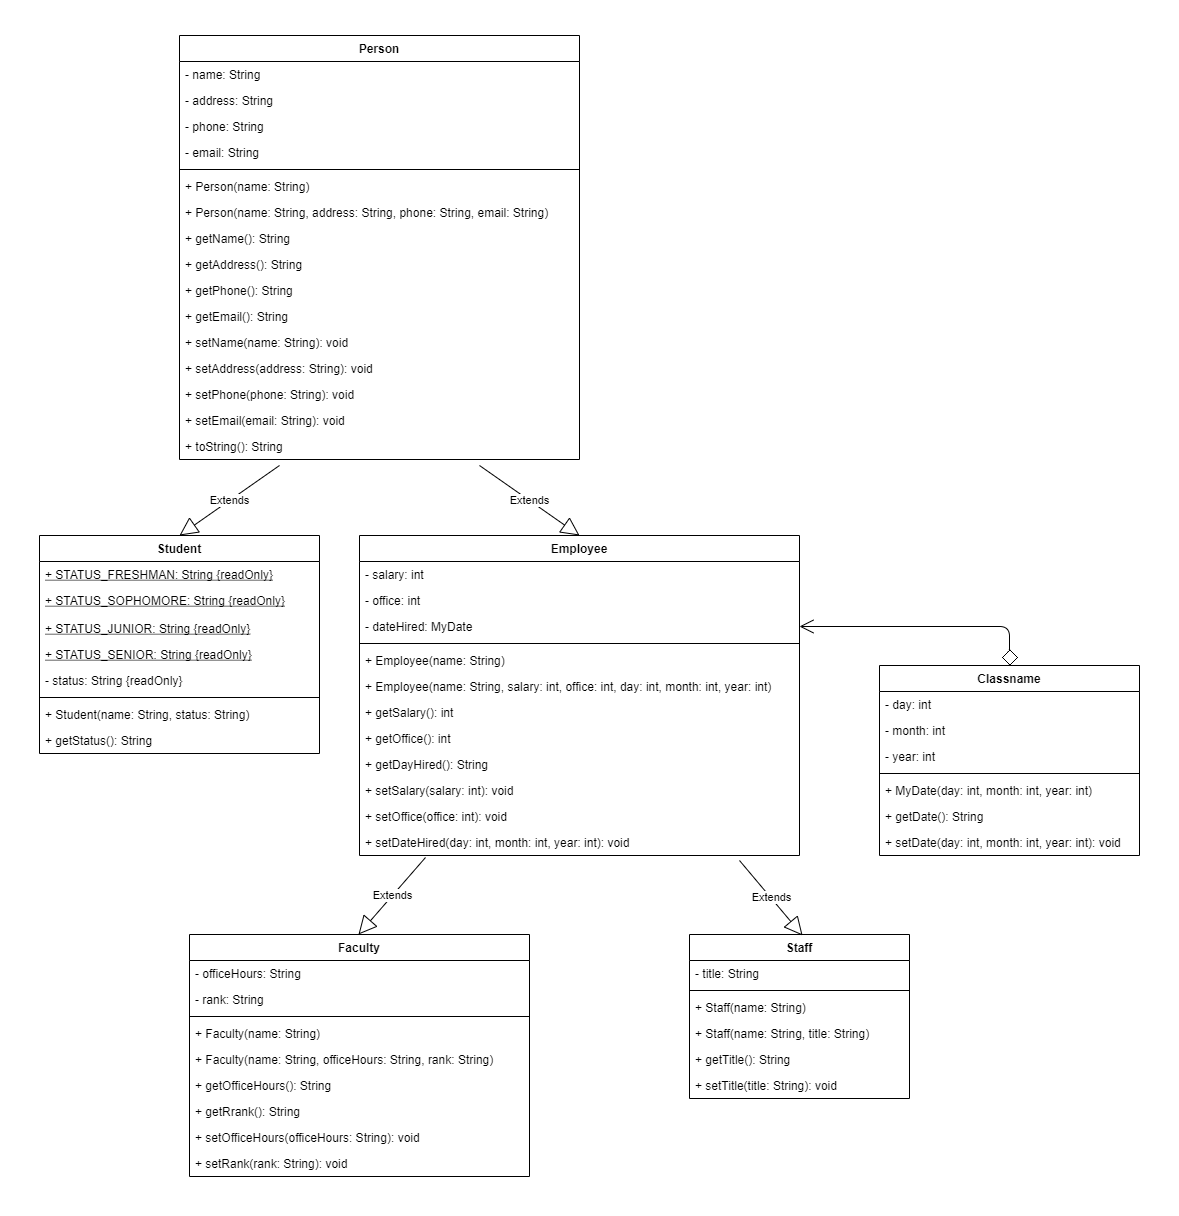

The diagram above was exported from draw.io. Its source (the exported page's mxGraphModel, read from the mxfile embedded in the PNG):
<mxGraphModel dx="820" dy="478" grid="1" gridSize="10" guides="1" tooltips="1" connect="0" arrows="1" fold="1" page="1" pageScale="1" pageWidth="100000" pageHeight="100000" math="0" shadow="0">
  <root>
    <mxCell id="0" />
    <mxCell id="1" parent="0" />
    <mxCell id="2" value="Person" style="swimlane;fontStyle=1;align=center;verticalAlign=top;childLayout=stackLayout;horizontal=1;startSize=26;horizontalStack=0;resizeParent=1;resizeParentMax=0;resizeLast=0;collapsible=1;marginBottom=0;" parent="1" vertex="1">
      <mxGeometry x="340" y="210" width="400" height="424" as="geometry" />
    </mxCell>
    <mxCell id="3" value="- name: String" style="text;strokeColor=none;fillColor=none;align=left;verticalAlign=top;spacingLeft=4;spacingRight=4;overflow=hidden;rotatable=0;points=[[0,0.5],[1,0.5]];portConstraint=eastwest;" parent="2" vertex="1">
      <mxGeometry y="26" width="400" height="26" as="geometry" />
    </mxCell>
    <mxCell id="6" value="- address: String" style="text;strokeColor=none;fillColor=none;align=left;verticalAlign=top;spacingLeft=4;spacingRight=4;overflow=hidden;rotatable=0;points=[[0,0.5],[1,0.5]];portConstraint=eastwest;" vertex="1" parent="2">
      <mxGeometry y="52" width="400" height="26" as="geometry" />
    </mxCell>
    <mxCell id="7" value="- phone: String" style="text;strokeColor=none;fillColor=none;align=left;verticalAlign=top;spacingLeft=4;spacingRight=4;overflow=hidden;rotatable=0;points=[[0,0.5],[1,0.5]];portConstraint=eastwest;" vertex="1" parent="2">
      <mxGeometry y="78" width="400" height="26" as="geometry" />
    </mxCell>
    <mxCell id="8" value="- email: String" style="text;strokeColor=none;fillColor=none;align=left;verticalAlign=top;spacingLeft=4;spacingRight=4;overflow=hidden;rotatable=0;points=[[0,0.5],[1,0.5]];portConstraint=eastwest;" vertex="1" parent="2">
      <mxGeometry y="104" width="400" height="26" as="geometry" />
    </mxCell>
    <mxCell id="4" value="" style="line;strokeWidth=1;fillColor=none;align=left;verticalAlign=middle;spacingTop=-1;spacingLeft=3;spacingRight=3;rotatable=0;labelPosition=right;points=[];portConstraint=eastwest;" parent="2" vertex="1">
      <mxGeometry y="130" width="400" height="8" as="geometry" />
    </mxCell>
    <mxCell id="5" value="+ Person(name: String)" style="text;strokeColor=none;fillColor=none;align=left;verticalAlign=top;spacingLeft=4;spacingRight=4;overflow=hidden;rotatable=0;points=[[0,0.5],[1,0.5]];portConstraint=eastwest;" parent="2" vertex="1">
      <mxGeometry y="138" width="400" height="26" as="geometry" />
    </mxCell>
    <mxCell id="9" value="+ Person(name: String, address: String, phone: String, email: String)" style="text;strokeColor=none;fillColor=none;align=left;verticalAlign=top;spacingLeft=4;spacingRight=4;overflow=hidden;rotatable=0;points=[[0,0.5],[1,0.5]];portConstraint=eastwest;" vertex="1" parent="2">
      <mxGeometry y="164" width="400" height="26" as="geometry" />
    </mxCell>
    <mxCell id="10" value="+ getName(): String" style="text;strokeColor=none;fillColor=none;align=left;verticalAlign=top;spacingLeft=4;spacingRight=4;overflow=hidden;rotatable=0;points=[[0,0.5],[1,0.5]];portConstraint=eastwest;" vertex="1" parent="2">
      <mxGeometry y="190" width="400" height="26" as="geometry" />
    </mxCell>
    <mxCell id="11" value="+ getAddress(): String" style="text;strokeColor=none;fillColor=none;align=left;verticalAlign=top;spacingLeft=4;spacingRight=4;overflow=hidden;rotatable=0;points=[[0,0.5],[1,0.5]];portConstraint=eastwest;" vertex="1" parent="2">
      <mxGeometry y="216" width="400" height="26" as="geometry" />
    </mxCell>
    <mxCell id="12" value="+ getPhone(): String" style="text;strokeColor=none;fillColor=none;align=left;verticalAlign=top;spacingLeft=4;spacingRight=4;overflow=hidden;rotatable=0;points=[[0,0.5],[1,0.5]];portConstraint=eastwest;" vertex="1" parent="2">
      <mxGeometry y="242" width="400" height="26" as="geometry" />
    </mxCell>
    <mxCell id="13" value="+ getEmail(): String" style="text;strokeColor=none;fillColor=none;align=left;verticalAlign=top;spacingLeft=4;spacingRight=4;overflow=hidden;rotatable=0;points=[[0,0.5],[1,0.5]];portConstraint=eastwest;" vertex="1" parent="2">
      <mxGeometry y="268" width="400" height="26" as="geometry" />
    </mxCell>
    <mxCell id="14" value="+ setName(name: String): void" style="text;strokeColor=none;fillColor=none;align=left;verticalAlign=top;spacingLeft=4;spacingRight=4;overflow=hidden;rotatable=0;points=[[0,0.5],[1,0.5]];portConstraint=eastwest;" vertex="1" parent="2">
      <mxGeometry y="294" width="400" height="26" as="geometry" />
    </mxCell>
    <mxCell id="15" value="+ setAddress(address: String): void" style="text;strokeColor=none;fillColor=none;align=left;verticalAlign=top;spacingLeft=4;spacingRight=4;overflow=hidden;rotatable=0;points=[[0,0.5],[1,0.5]];portConstraint=eastwest;" vertex="1" parent="2">
      <mxGeometry y="320" width="400" height="26" as="geometry" />
    </mxCell>
    <mxCell id="16" value="+ setPhone(phone: String): void" style="text;strokeColor=none;fillColor=none;align=left;verticalAlign=top;spacingLeft=4;spacingRight=4;overflow=hidden;rotatable=0;points=[[0,0.5],[1,0.5]];portConstraint=eastwest;" vertex="1" parent="2">
      <mxGeometry y="346" width="400" height="26" as="geometry" />
    </mxCell>
    <mxCell id="17" value="+ setEmail(email: String): void" style="text;strokeColor=none;fillColor=none;align=left;verticalAlign=top;spacingLeft=4;spacingRight=4;overflow=hidden;rotatable=0;points=[[0,0.5],[1,0.5]];portConstraint=eastwest;" vertex="1" parent="2">
      <mxGeometry y="372" width="400" height="26" as="geometry" />
    </mxCell>
    <mxCell id="18" value="+ toString(): String" style="text;strokeColor=none;fillColor=none;align=left;verticalAlign=top;spacingLeft=4;spacingRight=4;overflow=hidden;rotatable=0;points=[[0,0.5],[1,0.5]];portConstraint=eastwest;" vertex="1" parent="2">
      <mxGeometry y="398" width="400" height="26" as="geometry" />
    </mxCell>
    <mxCell id="19" value="Employee" style="swimlane;fontStyle=1;align=center;verticalAlign=top;childLayout=stackLayout;horizontal=1;startSize=26;horizontalStack=0;resizeParent=1;resizeParentMax=0;resizeLast=0;collapsible=1;marginBottom=0;" vertex="1" parent="1">
      <mxGeometry x="520" y="710" width="440" height="320" as="geometry" />
    </mxCell>
    <mxCell id="20" value="- salary: int" style="text;strokeColor=none;fillColor=none;align=left;verticalAlign=top;spacingLeft=4;spacingRight=4;overflow=hidden;rotatable=0;points=[[0,0.5],[1,0.5]];portConstraint=eastwest;" vertex="1" parent="19">
      <mxGeometry y="26" width="440" height="26" as="geometry" />
    </mxCell>
    <mxCell id="37" value="- office: int" style="text;strokeColor=none;fillColor=none;align=left;verticalAlign=top;spacingLeft=4;spacingRight=4;overflow=hidden;rotatable=0;points=[[0,0.5],[1,0.5]];portConstraint=eastwest;" vertex="1" parent="19">
      <mxGeometry y="52" width="440" height="26" as="geometry" />
    </mxCell>
    <mxCell id="38" value="- dateHired: MyDate" style="text;strokeColor=none;fillColor=none;align=left;verticalAlign=top;spacingLeft=4;spacingRight=4;overflow=hidden;rotatable=0;points=[[0,0.5],[1,0.5]];portConstraint=eastwest;" vertex="1" parent="19">
      <mxGeometry y="78" width="440" height="26" as="geometry" />
    </mxCell>
    <mxCell id="21" value="" style="line;strokeWidth=1;fillColor=none;align=left;verticalAlign=middle;spacingTop=-1;spacingLeft=3;spacingRight=3;rotatable=0;labelPosition=right;points=[];portConstraint=eastwest;" vertex="1" parent="19">
      <mxGeometry y="104" width="440" height="8" as="geometry" />
    </mxCell>
    <mxCell id="22" value="+ Employee(name: String)" style="text;strokeColor=none;fillColor=none;align=left;verticalAlign=top;spacingLeft=4;spacingRight=4;overflow=hidden;rotatable=0;points=[[0,0.5],[1,0.5]];portConstraint=eastwest;" vertex="1" parent="19">
      <mxGeometry y="112" width="440" height="26" as="geometry" />
    </mxCell>
    <mxCell id="39" value="+ Employee(name: String, salary: int, office: int, day: int, month: int, year: int)" style="text;strokeColor=none;fillColor=none;align=left;verticalAlign=top;spacingLeft=4;spacingRight=4;overflow=hidden;rotatable=0;points=[[0,0.5],[1,0.5]];portConstraint=eastwest;" vertex="1" parent="19">
      <mxGeometry y="138" width="440" height="26" as="geometry" />
    </mxCell>
    <mxCell id="40" value="+ getSalary(): int" style="text;strokeColor=none;fillColor=none;align=left;verticalAlign=top;spacingLeft=4;spacingRight=4;overflow=hidden;rotatable=0;points=[[0,0.5],[1,0.5]];portConstraint=eastwest;" vertex="1" parent="19">
      <mxGeometry y="164" width="440" height="26" as="geometry" />
    </mxCell>
    <mxCell id="41" value="+ getOffice(): int" style="text;strokeColor=none;fillColor=none;align=left;verticalAlign=top;spacingLeft=4;spacingRight=4;overflow=hidden;rotatable=0;points=[[0,0.5],[1,0.5]];portConstraint=eastwest;" vertex="1" parent="19">
      <mxGeometry y="190" width="440" height="26" as="geometry" />
    </mxCell>
    <mxCell id="42" value="+ getDayHired(): String" style="text;strokeColor=none;fillColor=none;align=left;verticalAlign=top;spacingLeft=4;spacingRight=4;overflow=hidden;rotatable=0;points=[[0,0.5],[1,0.5]];portConstraint=eastwest;" vertex="1" parent="19">
      <mxGeometry y="216" width="440" height="26" as="geometry" />
    </mxCell>
    <mxCell id="43" value="+ setSalary(salary: int): void" style="text;strokeColor=none;fillColor=none;align=left;verticalAlign=top;spacingLeft=4;spacingRight=4;overflow=hidden;rotatable=0;points=[[0,0.5],[1,0.5]];portConstraint=eastwest;" vertex="1" parent="19">
      <mxGeometry y="242" width="440" height="26" as="geometry" />
    </mxCell>
    <mxCell id="44" value="+ setOffice(office: int): void" style="text;strokeColor=none;fillColor=none;align=left;verticalAlign=top;spacingLeft=4;spacingRight=4;overflow=hidden;rotatable=0;points=[[0,0.5],[1,0.5]];portConstraint=eastwest;" vertex="1" parent="19">
      <mxGeometry y="268" width="440" height="26" as="geometry" />
    </mxCell>
    <mxCell id="45" value="+ setDateHired(day: int, month: int, year: int): void" style="text;strokeColor=none;fillColor=none;align=left;verticalAlign=top;spacingLeft=4;spacingRight=4;overflow=hidden;rotatable=0;points=[[0,0.5],[1,0.5]];portConstraint=eastwest;" vertex="1" parent="19">
      <mxGeometry y="294" width="440" height="26" as="geometry" />
    </mxCell>
    <mxCell id="23" value="Student" style="swimlane;fontStyle=1;align=center;verticalAlign=top;childLayout=stackLayout;horizontal=1;startSize=26;horizontalStack=0;resizeParent=1;resizeParentMax=0;resizeLast=0;collapsible=1;marginBottom=0;" vertex="1" parent="1">
      <mxGeometry x="200" y="710" width="280" height="218" as="geometry" />
    </mxCell>
    <mxCell id="24" value="+ STATUS_FRESHMAN: String {readOnly}" style="text;strokeColor=none;fillColor=none;align=left;verticalAlign=top;spacingLeft=4;spacingRight=4;overflow=hidden;rotatable=0;points=[[0,0.5],[1,0.5]];portConstraint=eastwest;fontStyle=4" vertex="1" parent="23">
      <mxGeometry y="26" width="280" height="26" as="geometry" />
    </mxCell>
    <mxCell id="30" value="+ STATUS_SOPHOMORE: String {readOnly}" style="text;strokeColor=none;fillColor=none;align=left;verticalAlign=top;spacingLeft=4;spacingRight=4;overflow=hidden;rotatable=0;points=[[0,0.5],[1,0.5]];portConstraint=eastwest;fontStyle=4" vertex="1" parent="23">
      <mxGeometry y="52" width="280" height="28" as="geometry" />
    </mxCell>
    <mxCell id="31" value="+ STATUS_JUNIOR: String {readOnly}" style="text;strokeColor=none;fillColor=none;align=left;verticalAlign=top;spacingLeft=4;spacingRight=4;overflow=hidden;rotatable=0;points=[[0,0.5],[1,0.5]];portConstraint=eastwest;fontStyle=4" vertex="1" parent="23">
      <mxGeometry y="80" width="280" height="26" as="geometry" />
    </mxCell>
    <mxCell id="32" value="+ STATUS_SENIOR: String {readOnly}" style="text;strokeColor=none;fillColor=none;align=left;verticalAlign=top;spacingLeft=4;spacingRight=4;overflow=hidden;rotatable=0;points=[[0,0.5],[1,0.5]];portConstraint=eastwest;fontStyle=4" vertex="1" parent="23">
      <mxGeometry y="106" width="280" height="26" as="geometry" />
    </mxCell>
    <mxCell id="33" value="- status: String {readOnly}" style="text;strokeColor=none;fillColor=none;align=left;verticalAlign=top;spacingLeft=4;spacingRight=4;overflow=hidden;rotatable=0;points=[[0,0.5],[1,0.5]];portConstraint=eastwest;" vertex="1" parent="23">
      <mxGeometry y="132" width="280" height="26" as="geometry" />
    </mxCell>
    <mxCell id="25" value="" style="line;strokeWidth=1;fillColor=none;align=left;verticalAlign=middle;spacingTop=-1;spacingLeft=3;spacingRight=3;rotatable=0;labelPosition=right;points=[];portConstraint=eastwest;" vertex="1" parent="23">
      <mxGeometry y="158" width="280" height="8" as="geometry" />
    </mxCell>
    <mxCell id="26" value="+ Student(name: String, status: String)" style="text;strokeColor=none;fillColor=none;align=left;verticalAlign=top;spacingLeft=4;spacingRight=4;overflow=hidden;rotatable=0;points=[[0,0.5],[1,0.5]];portConstraint=eastwest;" vertex="1" parent="23">
      <mxGeometry y="166" width="280" height="26" as="geometry" />
    </mxCell>
    <mxCell id="34" value="+ getStatus(): String" style="text;strokeColor=none;fillColor=none;align=left;verticalAlign=top;spacingLeft=4;spacingRight=4;overflow=hidden;rotatable=0;points=[[0,0.5],[1,0.5]];portConstraint=eastwest;" vertex="1" parent="23">
      <mxGeometry y="192" width="280" height="26" as="geometry" />
    </mxCell>
    <mxCell id="46" value="Classname" style="swimlane;fontStyle=1;align=center;verticalAlign=top;childLayout=stackLayout;horizontal=1;startSize=26;horizontalStack=0;resizeParent=1;resizeParentMax=0;resizeLast=0;collapsible=1;marginBottom=0;" vertex="1" parent="1">
      <mxGeometry x="1040" y="840" width="260" height="190" as="geometry" />
    </mxCell>
    <mxCell id="47" value="- day: int" style="text;strokeColor=none;fillColor=none;align=left;verticalAlign=top;spacingLeft=4;spacingRight=4;overflow=hidden;rotatable=0;points=[[0,0.5],[1,0.5]];portConstraint=eastwest;" vertex="1" parent="46">
      <mxGeometry y="26" width="260" height="26" as="geometry" />
    </mxCell>
    <mxCell id="50" value="- month: int" style="text;strokeColor=none;fillColor=none;align=left;verticalAlign=top;spacingLeft=4;spacingRight=4;overflow=hidden;rotatable=0;points=[[0,0.5],[1,0.5]];portConstraint=eastwest;" vertex="1" parent="46">
      <mxGeometry y="52" width="260" height="26" as="geometry" />
    </mxCell>
    <mxCell id="51" value="- year: int" style="text;strokeColor=none;fillColor=none;align=left;verticalAlign=top;spacingLeft=4;spacingRight=4;overflow=hidden;rotatable=0;points=[[0,0.5],[1,0.5]];portConstraint=eastwest;" vertex="1" parent="46">
      <mxGeometry y="78" width="260" height="26" as="geometry" />
    </mxCell>
    <mxCell id="48" value="" style="line;strokeWidth=1;fillColor=none;align=left;verticalAlign=middle;spacingTop=-1;spacingLeft=3;spacingRight=3;rotatable=0;labelPosition=right;points=[];portConstraint=eastwest;" vertex="1" parent="46">
      <mxGeometry y="104" width="260" height="8" as="geometry" />
    </mxCell>
    <mxCell id="49" value="+ MyDate(day: int, month: int, year: int)" style="text;strokeColor=none;fillColor=none;align=left;verticalAlign=top;spacingLeft=4;spacingRight=4;overflow=hidden;rotatable=0;points=[[0,0.5],[1,0.5]];portConstraint=eastwest;" vertex="1" parent="46">
      <mxGeometry y="112" width="260" height="26" as="geometry" />
    </mxCell>
    <mxCell id="52" value="+ getDate(): String" style="text;strokeColor=none;fillColor=none;align=left;verticalAlign=top;spacingLeft=4;spacingRight=4;overflow=hidden;rotatable=0;points=[[0,0.5],[1,0.5]];portConstraint=eastwest;" vertex="1" parent="46">
      <mxGeometry y="138" width="260" height="26" as="geometry" />
    </mxCell>
    <mxCell id="53" value="+ setDate(day: int, month: int, year: int): void" style="text;strokeColor=none;fillColor=none;align=left;verticalAlign=top;spacingLeft=4;spacingRight=4;overflow=hidden;rotatable=0;points=[[0,0.5],[1,0.5]];portConstraint=eastwest;" vertex="1" parent="46">
      <mxGeometry y="164" width="260" height="26" as="geometry" />
    </mxCell>
    <mxCell id="61" value="Extends" style="endArrow=block;endSize=16;endFill=0;html=1;entryX=0.5;entryY=0;entryDx=0;entryDy=0;" edge="1" parent="1" target="19">
      <mxGeometry width="160" relative="1" as="geometry">
        <mxPoint x="640" y="640" as="sourcePoint" />
        <mxPoint x="1070" y="660" as="targetPoint" />
      </mxGeometry>
    </mxCell>
    <mxCell id="62" value="Extends" style="endArrow=block;endSize=16;endFill=0;html=1;entryX=0.5;entryY=0;entryDx=0;entryDy=0;" edge="1" parent="1" target="23">
      <mxGeometry width="160" relative="1" as="geometry">
        <mxPoint x="440" y="640" as="sourcePoint" />
        <mxPoint x="540" y="680" as="targetPoint" />
      </mxGeometry>
    </mxCell>
    <mxCell id="63" value="1" style="endArrow=open;html=1;endSize=12;startArrow=diamondThin;startSize=14;startFill=0;edgeStyle=orthogonalEdgeStyle;align=left;verticalAlign=bottom;exitX=0.5;exitY=0;exitDx=0;exitDy=0;entryX=1;entryY=0.5;entryDx=0;entryDy=0;" edge="1" parent="1" source="46" target="38">
      <mxGeometry x="-1" y="3" relative="1" as="geometry">
        <mxPoint x="1040" y="770" as="sourcePoint" />
        <mxPoint x="1200" y="770" as="targetPoint" />
      </mxGeometry>
    </mxCell>
    <mxCell id="64" value="Faculty" style="swimlane;fontStyle=1;align=center;verticalAlign=top;childLayout=stackLayout;horizontal=1;startSize=26;horizontalStack=0;resizeParent=1;resizeParentMax=0;resizeLast=0;collapsible=1;marginBottom=0;" vertex="1" parent="1">
      <mxGeometry x="350" y="1109" width="340" height="242" as="geometry" />
    </mxCell>
    <mxCell id="65" value="- officeHours: String" style="text;strokeColor=none;fillColor=none;align=left;verticalAlign=top;spacingLeft=4;spacingRight=4;overflow=hidden;rotatable=0;points=[[0,0.5],[1,0.5]];portConstraint=eastwest;" vertex="1" parent="64">
      <mxGeometry y="26" width="340" height="26" as="geometry" />
    </mxCell>
    <mxCell id="68" value="- rank: String" style="text;strokeColor=none;fillColor=none;align=left;verticalAlign=top;spacingLeft=4;spacingRight=4;overflow=hidden;rotatable=0;points=[[0,0.5],[1,0.5]];portConstraint=eastwest;" vertex="1" parent="64">
      <mxGeometry y="52" width="340" height="26" as="geometry" />
    </mxCell>
    <mxCell id="66" value="" style="line;strokeWidth=1;fillColor=none;align=left;verticalAlign=middle;spacingTop=-1;spacingLeft=3;spacingRight=3;rotatable=0;labelPosition=right;points=[];portConstraint=eastwest;" vertex="1" parent="64">
      <mxGeometry y="78" width="340" height="8" as="geometry" />
    </mxCell>
    <mxCell id="67" value="+ Faculty(name: String)" style="text;strokeColor=none;fillColor=none;align=left;verticalAlign=top;spacingLeft=4;spacingRight=4;overflow=hidden;rotatable=0;points=[[0,0.5],[1,0.5]];portConstraint=eastwest;" vertex="1" parent="64">
      <mxGeometry y="86" width="340" height="26" as="geometry" />
    </mxCell>
    <mxCell id="69" value="+ Faculty(name: String, officeHours: String, rank: String)" style="text;strokeColor=none;fillColor=none;align=left;verticalAlign=top;spacingLeft=4;spacingRight=4;overflow=hidden;rotatable=0;points=[[0,0.5],[1,0.5]];portConstraint=eastwest;" vertex="1" parent="64">
      <mxGeometry y="112" width="340" height="26" as="geometry" />
    </mxCell>
    <mxCell id="70" value="+ getOfficeHours(): String" style="text;strokeColor=none;fillColor=none;align=left;verticalAlign=top;spacingLeft=4;spacingRight=4;overflow=hidden;rotatable=0;points=[[0,0.5],[1,0.5]];portConstraint=eastwest;" vertex="1" parent="64">
      <mxGeometry y="138" width="340" height="26" as="geometry" />
    </mxCell>
    <mxCell id="71" value="+ getRrank(): String" style="text;strokeColor=none;fillColor=none;align=left;verticalAlign=top;spacingLeft=4;spacingRight=4;overflow=hidden;rotatable=0;points=[[0,0.5],[1,0.5]];portConstraint=eastwest;" vertex="1" parent="64">
      <mxGeometry y="164" width="340" height="26" as="geometry" />
    </mxCell>
    <mxCell id="72" value="+ setOfficeHours(officeHours: String): void" style="text;strokeColor=none;fillColor=none;align=left;verticalAlign=top;spacingLeft=4;spacingRight=4;overflow=hidden;rotatable=0;points=[[0,0.5],[1,0.5]];portConstraint=eastwest;" vertex="1" parent="64">
      <mxGeometry y="190" width="340" height="26" as="geometry" />
    </mxCell>
    <mxCell id="73" value="+ setRank(rank: String): void" style="text;strokeColor=none;fillColor=none;align=left;verticalAlign=top;spacingLeft=4;spacingRight=4;overflow=hidden;rotatable=0;points=[[0,0.5],[1,0.5]];portConstraint=eastwest;" vertex="1" parent="64">
      <mxGeometry y="216" width="340" height="26" as="geometry" />
    </mxCell>
    <mxCell id="74" value="Staff" style="swimlane;fontStyle=1;align=center;verticalAlign=top;childLayout=stackLayout;horizontal=1;startSize=26;horizontalStack=0;resizeParent=1;resizeParentMax=0;resizeLast=0;collapsible=1;marginBottom=0;" vertex="1" parent="1">
      <mxGeometry x="850" y="1109" width="220" height="164" as="geometry" />
    </mxCell>
    <mxCell id="75" value="- title: String" style="text;strokeColor=none;fillColor=none;align=left;verticalAlign=top;spacingLeft=4;spacingRight=4;overflow=hidden;rotatable=0;points=[[0,0.5],[1,0.5]];portConstraint=eastwest;" vertex="1" parent="74">
      <mxGeometry y="26" width="220" height="26" as="geometry" />
    </mxCell>
    <mxCell id="76" value="" style="line;strokeWidth=1;fillColor=none;align=left;verticalAlign=middle;spacingTop=-1;spacingLeft=3;spacingRight=3;rotatable=0;labelPosition=right;points=[];portConstraint=eastwest;" vertex="1" parent="74">
      <mxGeometry y="52" width="220" height="8" as="geometry" />
    </mxCell>
    <mxCell id="77" value="+ Staff(name: String)" style="text;strokeColor=none;fillColor=none;align=left;verticalAlign=top;spacingLeft=4;spacingRight=4;overflow=hidden;rotatable=0;points=[[0,0.5],[1,0.5]];portConstraint=eastwest;" vertex="1" parent="74">
      <mxGeometry y="60" width="220" height="26" as="geometry" />
    </mxCell>
    <mxCell id="78" value="+ Staff(name: String, title: String)" style="text;strokeColor=none;fillColor=none;align=left;verticalAlign=top;spacingLeft=4;spacingRight=4;overflow=hidden;rotatable=0;points=[[0,0.5],[1,0.5]];portConstraint=eastwest;" vertex="1" parent="74">
      <mxGeometry y="86" width="220" height="26" as="geometry" />
    </mxCell>
    <mxCell id="79" value="+ getTitle(): String" style="text;strokeColor=none;fillColor=none;align=left;verticalAlign=top;spacingLeft=4;spacingRight=4;overflow=hidden;rotatable=0;points=[[0,0.5],[1,0.5]];portConstraint=eastwest;" vertex="1" parent="74">
      <mxGeometry y="112" width="220" height="26" as="geometry" />
    </mxCell>
    <mxCell id="80" value="+ setTitle(title: String): void" style="text;strokeColor=none;fillColor=none;align=left;verticalAlign=top;spacingLeft=4;spacingRight=4;overflow=hidden;rotatable=0;points=[[0,0.5],[1,0.5]];portConstraint=eastwest;" vertex="1" parent="74">
      <mxGeometry y="138" width="220" height="26" as="geometry" />
    </mxCell>
    <mxCell id="81" value="Extends" style="endArrow=block;endSize=16;endFill=0;html=1;entryX=0.497;entryY=0;entryDx=0;entryDy=0;entryPerimeter=0;exitX=0.15;exitY=1.077;exitDx=0;exitDy=0;exitPerimeter=0;" edge="1" parent="1" source="45" target="64">
      <mxGeometry width="160" relative="1" as="geometry">
        <mxPoint x="580" y="1040" as="sourcePoint" />
        <mxPoint x="610" y="1000" as="targetPoint" />
      </mxGeometry>
    </mxCell>
    <mxCell id="82" value="Extends" style="endArrow=block;endSize=16;endFill=0;html=1;entryX=0.514;entryY=0.006;entryDx=0;entryDy=0;entryPerimeter=0;" edge="1" parent="1" target="74">
      <mxGeometry width="160" relative="1" as="geometry">
        <mxPoint x="900" y="1035" as="sourcePoint" />
        <mxPoint x="900" y="1106" as="targetPoint" />
      </mxGeometry>
    </mxCell>
  </root>
</mxGraphModel>